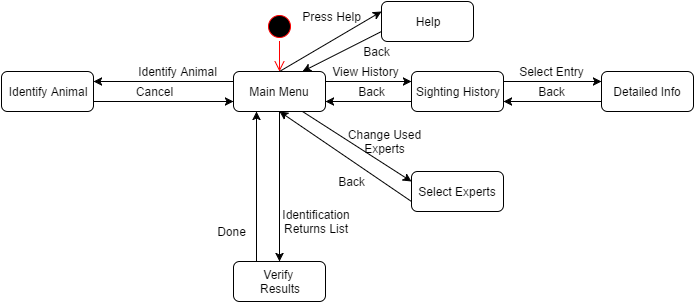

The diagram above was exported from draw.io. Its source (the exported page's mxGraphModel, read from the mxfile embedded in the PNG):
<mxGraphModel dx="794" dy="447" grid="1" gridSize="10" guides="1" tooltips="1" connect="1" arrows="1" fold="1" page="1" pageScale="1" pageWidth="826" pageHeight="1169" background="#ffffff" math="0">
  <root>
    <mxCell id="0" />
    <mxCell id="1" parent="0" />
    <mxCell id="2" value="" style="ellipse;html=1;shape=startState;fillColor=#000000;strokeColor=#ff0000;" parent="1" vertex="1">
      <mxGeometry x="383" y="10" width="30" height="30" as="geometry" />
    </mxCell>
    <mxCell id="3" value="" style="edgeStyle=orthogonalEdgeStyle;html=1;verticalAlign=bottom;endArrow=open;endSize=8;strokeColor=#ff0000;" parent="1" source="2" edge="1">
      <mxGeometry relative="1" as="geometry">
        <mxPoint x="398" y="70" as="targetPoint" />
      </mxGeometry>
    </mxCell>
    <mxCell id="9" style="edgeStyle=none;rounded=0;html=1;exitX=1;exitY=0.25;entryX=0;entryY=0.25;jettySize=auto;orthogonalLoop=1;strokeColor=#000000;" parent="1" source="4" target="6" edge="1">
      <mxGeometry relative="1" as="geometry" />
    </mxCell>
    <mxCell id="32" style="edgeStyle=none;rounded=0;html=1;exitX=0.75;exitY=1;entryX=0;entryY=0.25;jettySize=auto;orthogonalLoop=1;strokeColor=#000000;" parent="1" source="4" target="18" edge="1">
      <mxGeometry relative="1" as="geometry" />
    </mxCell>
    <mxCell id="41" style="edgeStyle=none;rounded=0;html=1;exitX=0.5;exitY=0;entryX=0;entryY=0.25;jettySize=auto;orthogonalLoop=1;strokeColor=#000000;" parent="1" source="4" target="36" edge="1">
      <mxGeometry relative="1" as="geometry" />
    </mxCell>
    <mxCell id="65" style="edgeStyle=none;rounded=0;html=1;exitX=0.5;exitY=1;entryX=0.5;entryY=0;jettySize=auto;orthogonalLoop=1;strokeColor=#000000;" parent="1" source="4" target="53" edge="1">
      <mxGeometry relative="1" as="geometry" />
    </mxCell>
    <mxCell id="72" style="edgeStyle=none;rounded=0;html=1;exitX=0;exitY=0.25;entryX=1;entryY=0.25;jettySize=auto;orthogonalLoop=1;strokeColor=#000000;" parent="1" source="4" target="71" edge="1">
      <mxGeometry relative="1" as="geometry" />
    </mxCell>
    <mxCell id="4" value="Main Menu" style="rounded=1;whiteSpace=wrap;html=1;strokeColor=#000000;" parent="1" vertex="1">
      <mxGeometry x="352" y="70" width="92" height="40" as="geometry" />
    </mxCell>
    <mxCell id="11" style="edgeStyle=none;rounded=0;html=1;exitX=1;exitY=0.25;entryX=0;entryY=0.25;jettySize=auto;orthogonalLoop=1;strokeColor=#000000;" parent="1" source="6" target="7" edge="1">
      <mxGeometry relative="1" as="geometry" />
    </mxCell>
    <mxCell id="14" style="edgeStyle=none;rounded=0;html=1;exitX=0;exitY=0.75;entryX=1;entryY=0.75;jettySize=auto;orthogonalLoop=1;strokeColor=#000000;" parent="1" source="6" target="4" edge="1">
      <mxGeometry relative="1" as="geometry" />
    </mxCell>
    <mxCell id="6" value="Sighting History" style="rounded=1;whiteSpace=wrap;html=1;strokeColor=#000000;" parent="1" vertex="1">
      <mxGeometry x="530" y="70" width="92" height="40" as="geometry" />
    </mxCell>
    <mxCell id="13" style="edgeStyle=none;rounded=0;html=1;exitX=0;exitY=0.75;entryX=1;entryY=0.75;jettySize=auto;orthogonalLoop=1;strokeColor=#000000;" parent="1" source="7" target="6" edge="1">
      <mxGeometry relative="1" as="geometry" />
    </mxCell>
    <mxCell id="7" value="Detailed Info" style="rounded=1;whiteSpace=wrap;html=1;strokeColor=#000000;" parent="1" vertex="1">
      <mxGeometry x="720" y="70" width="92" height="40" as="geometry" />
    </mxCell>
    <mxCell id="10" value="View History" style="text;html=1;strokeColor=none;fillColor=none;align=center;verticalAlign=middle;whiteSpace=wrap;overflow=hidden;" parent="1" vertex="1">
      <mxGeometry x="444" y="60" width="80" height="20" as="geometry" />
    </mxCell>
    <mxCell id="12" value="Select Entry" style="text;html=1;strokeColor=none;fillColor=none;align=center;verticalAlign=middle;whiteSpace=wrap;overflow=hidden;" parent="1" vertex="1">
      <mxGeometry x="630" y="60" width="80" height="20" as="geometry" />
    </mxCell>
    <mxCell id="15" value="Back" style="text;html=1;strokeColor=none;fillColor=none;align=center;verticalAlign=middle;whiteSpace=wrap;overflow=hidden;" parent="1" vertex="1">
      <mxGeometry x="650" y="80" width="40" height="20" as="geometry" />
    </mxCell>
    <mxCell id="16" value="Back" style="text;html=1;strokeColor=none;fillColor=none;align=center;verticalAlign=middle;whiteSpace=wrap;overflow=hidden;" parent="1" vertex="1">
      <mxGeometry x="470" y="80" width="40" height="20" as="geometry" />
    </mxCell>
    <mxCell id="52" style="edgeStyle=none;rounded=0;html=1;exitX=0;exitY=0.75;entryX=0.5;entryY=1;jettySize=auto;orthogonalLoop=1;strokeColor=#000000;" parent="1" source="18" target="4" edge="1">
      <mxGeometry relative="1" as="geometry" />
    </mxCell>
    <mxCell id="18" value="Select Experts" style="rounded=1;whiteSpace=wrap;html=1;strokeColor=#000000;" parent="1" vertex="1">
      <mxGeometry x="530" y="170" width="92" height="40" as="geometry" />
    </mxCell>
    <mxCell id="34" value="Change Used Experts" style="text;html=1;strokeColor=none;fillColor=none;align=center;verticalAlign=middle;whiteSpace=wrap;overflow=hidden;" parent="1" vertex="1">
      <mxGeometry x="460" y="120" width="87" height="40" as="geometry" />
    </mxCell>
    <mxCell id="35" value="Back" style="text;html=1;strokeColor=none;fillColor=none;align=center;verticalAlign=middle;whiteSpace=wrap;overflow=hidden;" parent="1" vertex="1">
      <mxGeometry x="450" y="170" width="40" height="20" as="geometry" />
    </mxCell>
    <mxCell id="43" style="edgeStyle=none;rounded=0;html=1;exitX=0;exitY=0.75;entryX=0.75;entryY=0;jettySize=auto;orthogonalLoop=1;strokeColor=#000000;" parent="1" source="36" target="4" edge="1">
      <mxGeometry relative="1" as="geometry" />
    </mxCell>
    <mxCell id="36" value="Help" style="rounded=1;whiteSpace=wrap;html=1;strokeColor=#000000;" parent="1" vertex="1">
      <mxGeometry x="500" width="92" height="40" as="geometry" />
    </mxCell>
    <mxCell id="42" value="Press Help" style="text;html=1;strokeColor=none;fillColor=none;align=center;verticalAlign=middle;whiteSpace=wrap;overflow=hidden;" parent="1" vertex="1">
      <mxGeometry x="415" y="5" width="70" height="20" as="geometry" />
    </mxCell>
    <mxCell id="44" value="Back" style="text;html=1;strokeColor=none;fillColor=none;align=center;verticalAlign=middle;whiteSpace=wrap;overflow=hidden;" parent="1" vertex="1">
      <mxGeometry x="475" y="40" width="40" height="20" as="geometry" />
    </mxCell>
    <mxCell id="66" style="edgeStyle=none;rounded=0;html=1;exitX=0.25;exitY=0;entryX=0.25;entryY=1;jettySize=auto;orthogonalLoop=1;strokeColor=#000000;" parent="1" source="53" target="4" edge="1">
      <mxGeometry relative="1" as="geometry" />
    </mxCell>
    <mxCell id="53" value="Verify&amp;nbsp;&lt;div&gt;Results&lt;/div&gt;" style="rounded=1;whiteSpace=wrap;html=1;strokeColor=#000000;" parent="1" vertex="1">
      <mxGeometry x="352" y="260" width="92" height="40" as="geometry" />
    </mxCell>
    <mxCell id="55" value="Identification Returns List" style="text;html=1;strokeColor=none;fillColor=none;align=center;verticalAlign=middle;whiteSpace=wrap;overflow=hidden;" parent="1" vertex="1">
      <mxGeometry x="395" y="200" width="80" height="40" as="geometry" />
    </mxCell>
    <mxCell id="57" value="Done" style="text;html=1;strokeColor=none;fillColor=none;align=center;verticalAlign=middle;whiteSpace=wrap;overflow=hidden;" parent="1" vertex="1">
      <mxGeometry x="320" y="220" width="60" height="20" as="geometry" />
    </mxCell>
    <mxCell id="74" style="edgeStyle=none;rounded=0;html=1;exitX=1;exitY=0.75;entryX=0;entryY=0.75;jettySize=auto;orthogonalLoop=1;strokeColor=#000000;" parent="1" source="71" target="4" edge="1">
      <mxGeometry relative="1" as="geometry" />
    </mxCell>
    <mxCell id="71" value="Identify Animal" style="rounded=1;whiteSpace=wrap;html=1;strokeColor=#000000;" parent="1" vertex="1">
      <mxGeometry x="120" y="70" width="92" height="40" as="geometry" />
    </mxCell>
    <mxCell id="73" value="Identify Animal" style="text;html=1;strokeColor=none;fillColor=none;align=center;verticalAlign=middle;whiteSpace=wrap;overflow=hidden;" parent="1" vertex="1">
      <mxGeometry x="252" y="60" width="88" height="20" as="geometry" />
    </mxCell>
    <mxCell id="76" value="Cancel" style="text;html=1;strokeColor=none;fillColor=none;align=center;verticalAlign=middle;whiteSpace=wrap;overflow=hidden;" parent="1" vertex="1">
      <mxGeometry x="247" y="80" width="50" height="20" as="geometry" />
    </mxCell>
  </root>
</mxGraphModel>